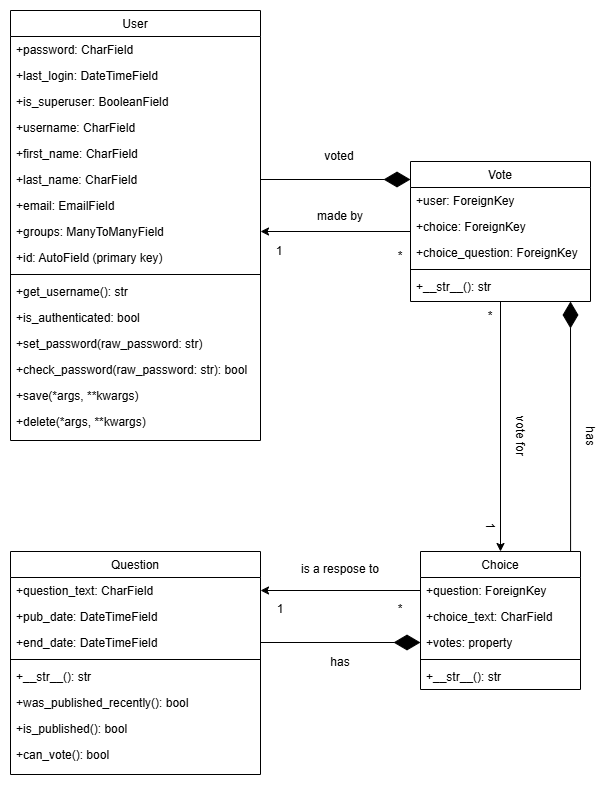

The diagram above was exported from draw.io. Its source (the exported page's mxGraphModel, read from the mxfile embedded in the PNG):
<mxGraphModel dx="1235" dy="1824" grid="1" gridSize="10" guides="1" tooltips="1" connect="1" arrows="1" fold="1" page="1" pageScale="1" pageWidth="827" pageHeight="1169" math="0" shadow="0">
  <root>
    <mxCell id="WIyWlLk6GJQsqaUBKTNV-0" />
    <mxCell id="WIyWlLk6GJQsqaUBKTNV-1" parent="WIyWlLk6GJQsqaUBKTNV-0" />
    <mxCell id="zkfFHV4jXpPFQw0GAbJ--0" value="User" style="swimlane;fontStyle=0;align=center;verticalAlign=top;childLayout=stackLayout;horizontal=1;startSize=26;horizontalStack=0;resizeParent=1;resizeLast=0;collapsible=1;marginBottom=0;rounded=0;shadow=0;strokeWidth=1;" parent="WIyWlLk6GJQsqaUBKTNV-1" vertex="1">
      <mxGeometry x="130" y="-31" width="250" height="430" as="geometry">
        <mxRectangle x="230" y="140" width="160" height="26" as="alternateBounds" />
      </mxGeometry>
    </mxCell>
    <mxCell id="zkfFHV4jXpPFQw0GAbJ--1" value="+password: CharField" style="text;align=left;verticalAlign=top;spacingLeft=4;spacingRight=4;overflow=hidden;rotatable=0;points=[[0,0.5],[1,0.5]];portConstraint=eastwest;" parent="zkfFHV4jXpPFQw0GAbJ--0" vertex="1">
      <mxGeometry y="26" width="250" height="26" as="geometry" />
    </mxCell>
    <mxCell id="vFdqSM9c9GjTotKlQD00-31" value="+last_login: DateTimeField" style="text;align=left;verticalAlign=top;spacingLeft=4;spacingRight=4;overflow=hidden;rotatable=0;points=[[0,0.5],[1,0.5]];portConstraint=eastwest;" vertex="1" parent="zkfFHV4jXpPFQw0GAbJ--0">
      <mxGeometry y="52" width="250" height="26" as="geometry" />
    </mxCell>
    <mxCell id="vFdqSM9c9GjTotKlQD00-33" value="+is_superuser: BooleanField" style="text;align=left;verticalAlign=top;spacingLeft=4;spacingRight=4;overflow=hidden;rotatable=0;points=[[0,0.5],[1,0.5]];portConstraint=eastwest;" vertex="1" parent="zkfFHV4jXpPFQw0GAbJ--0">
      <mxGeometry y="78" width="250" height="26" as="geometry" />
    </mxCell>
    <mxCell id="vFdqSM9c9GjTotKlQD00-34" value="+username: CharField" style="text;align=left;verticalAlign=top;spacingLeft=4;spacingRight=4;overflow=hidden;rotatable=0;points=[[0,0.5],[1,0.5]];portConstraint=eastwest;" vertex="1" parent="zkfFHV4jXpPFQw0GAbJ--0">
      <mxGeometry y="104" width="250" height="26" as="geometry" />
    </mxCell>
    <mxCell id="vFdqSM9c9GjTotKlQD00-35" value="+first_name: CharField" style="text;align=left;verticalAlign=top;spacingLeft=4;spacingRight=4;overflow=hidden;rotatable=0;points=[[0,0.5],[1,0.5]];portConstraint=eastwest;" vertex="1" parent="zkfFHV4jXpPFQw0GAbJ--0">
      <mxGeometry y="130" width="250" height="26" as="geometry" />
    </mxCell>
    <mxCell id="vFdqSM9c9GjTotKlQD00-32" value="+last_name: CharField" style="text;align=left;verticalAlign=top;spacingLeft=4;spacingRight=4;overflow=hidden;rotatable=0;points=[[0,0.5],[1,0.5]];portConstraint=eastwest;" vertex="1" parent="zkfFHV4jXpPFQw0GAbJ--0">
      <mxGeometry y="156" width="250" height="26" as="geometry" />
    </mxCell>
    <mxCell id="vFdqSM9c9GjTotKlQD00-36" value="+email: EmailField" style="text;align=left;verticalAlign=top;spacingLeft=4;spacingRight=4;overflow=hidden;rotatable=0;points=[[0,0.5],[1,0.5]];portConstraint=eastwest;" vertex="1" parent="zkfFHV4jXpPFQw0GAbJ--0">
      <mxGeometry y="182" width="250" height="26" as="geometry" />
    </mxCell>
    <mxCell id="vFdqSM9c9GjTotKlQD00-40" value="+groups: ManyToManyField" style="text;align=left;verticalAlign=top;spacingLeft=4;spacingRight=4;overflow=hidden;rotatable=0;points=[[0,0.5],[1,0.5]];portConstraint=eastwest;" vertex="1" parent="zkfFHV4jXpPFQw0GAbJ--0">
      <mxGeometry y="208" width="250" height="26" as="geometry" />
    </mxCell>
    <mxCell id="vFdqSM9c9GjTotKlQD00-42" value="+id: AutoField (primary key)" style="text;align=left;verticalAlign=top;spacingLeft=4;spacingRight=4;overflow=hidden;rotatable=0;points=[[0,0.5],[1,0.5]];portConstraint=eastwest;" vertex="1" parent="zkfFHV4jXpPFQw0GAbJ--0">
      <mxGeometry y="234" width="250" height="26" as="geometry" />
    </mxCell>
    <mxCell id="zkfFHV4jXpPFQw0GAbJ--4" value="" style="line;html=1;strokeWidth=1;align=left;verticalAlign=middle;spacingTop=-1;spacingLeft=3;spacingRight=3;rotatable=0;labelPosition=right;points=[];portConstraint=eastwest;" parent="zkfFHV4jXpPFQw0GAbJ--0" vertex="1">
      <mxGeometry y="260" width="250" height="8" as="geometry" />
    </mxCell>
    <mxCell id="zkfFHV4jXpPFQw0GAbJ--5" value="+get_username(): str" style="text;align=left;verticalAlign=top;spacingLeft=4;spacingRight=4;overflow=hidden;rotatable=0;points=[[0,0.5],[1,0.5]];portConstraint=eastwest;" parent="zkfFHV4jXpPFQw0GAbJ--0" vertex="1">
      <mxGeometry y="268" width="250" height="26" as="geometry" />
    </mxCell>
    <mxCell id="vFdqSM9c9GjTotKlQD00-43" value="+is_authenticated: bool" style="text;align=left;verticalAlign=top;spacingLeft=4;spacingRight=4;overflow=hidden;rotatable=0;points=[[0,0.5],[1,0.5]];portConstraint=eastwest;" vertex="1" parent="zkfFHV4jXpPFQw0GAbJ--0">
      <mxGeometry y="294" width="250" height="26" as="geometry" />
    </mxCell>
    <mxCell id="vFdqSM9c9GjTotKlQD00-45" value="+set_password(raw_password: str)" style="text;align=left;verticalAlign=top;spacingLeft=4;spacingRight=4;overflow=hidden;rotatable=0;points=[[0,0.5],[1,0.5]];portConstraint=eastwest;" vertex="1" parent="zkfFHV4jXpPFQw0GAbJ--0">
      <mxGeometry y="320" width="250" height="26" as="geometry" />
    </mxCell>
    <mxCell id="vFdqSM9c9GjTotKlQD00-44" value="+check_password(raw_password: str): bool" style="text;align=left;verticalAlign=top;spacingLeft=4;spacingRight=4;overflow=hidden;rotatable=0;points=[[0,0.5],[1,0.5]];portConstraint=eastwest;" vertex="1" parent="zkfFHV4jXpPFQw0GAbJ--0">
      <mxGeometry y="346" width="250" height="26" as="geometry" />
    </mxCell>
    <mxCell id="vFdqSM9c9GjTotKlQD00-47" value="+save(*args, **kwargs)" style="text;align=left;verticalAlign=top;spacingLeft=4;spacingRight=4;overflow=hidden;rotatable=0;points=[[0,0.5],[1,0.5]];portConstraint=eastwest;" vertex="1" parent="zkfFHV4jXpPFQw0GAbJ--0">
      <mxGeometry y="372" width="250" height="26" as="geometry" />
    </mxCell>
    <mxCell id="vFdqSM9c9GjTotKlQD00-46" value="+delete(*args, **kwargs)" style="text;align=left;verticalAlign=top;spacingLeft=4;spacingRight=4;overflow=hidden;rotatable=0;points=[[0,0.5],[1,0.5]];portConstraint=eastwest;" vertex="1" parent="zkfFHV4jXpPFQw0GAbJ--0">
      <mxGeometry y="398" width="250" height="26" as="geometry" />
    </mxCell>
    <mxCell id="zkfFHV4jXpPFQw0GAbJ--6" value="Question" style="swimlane;fontStyle=0;align=center;verticalAlign=top;childLayout=stackLayout;horizontal=1;startSize=26;horizontalStack=0;resizeParent=1;resizeLast=0;collapsible=1;marginBottom=0;rounded=0;shadow=0;strokeWidth=1;" parent="WIyWlLk6GJQsqaUBKTNV-1" vertex="1">
      <mxGeometry x="130" y="510" width="250" height="223" as="geometry">
        <mxRectangle x="130" y="380" width="160" height="26" as="alternateBounds" />
      </mxGeometry>
    </mxCell>
    <mxCell id="vFdqSM9c9GjTotKlQD00-0" value="+question_text: CharField" style="text;align=left;verticalAlign=top;spacingLeft=4;spacingRight=4;overflow=hidden;rotatable=0;points=[[0,0.5],[1,0.5]];portConstraint=eastwest;" vertex="1" parent="zkfFHV4jXpPFQw0GAbJ--6">
      <mxGeometry y="26" width="250" height="26" as="geometry" />
    </mxCell>
    <mxCell id="vFdqSM9c9GjTotKlQD00-20" value="+pub_date: DateTimeField" style="text;align=left;verticalAlign=top;spacingLeft=4;spacingRight=4;overflow=hidden;rotatable=0;points=[[0,0.5],[1,0.5]];portConstraint=eastwest;" vertex="1" parent="zkfFHV4jXpPFQw0GAbJ--6">
      <mxGeometry y="52" width="250" height="26" as="geometry" />
    </mxCell>
    <mxCell id="vFdqSM9c9GjTotKlQD00-21" value="+end_date: DateTimeField" style="text;align=left;verticalAlign=top;spacingLeft=4;spacingRight=4;overflow=hidden;rotatable=0;points=[[0,0.5],[1,0.5]];portConstraint=eastwest;" vertex="1" parent="zkfFHV4jXpPFQw0GAbJ--6">
      <mxGeometry y="78" width="250" height="26" as="geometry" />
    </mxCell>
    <mxCell id="zkfFHV4jXpPFQw0GAbJ--9" value="" style="line;html=1;strokeWidth=1;align=left;verticalAlign=middle;spacingTop=-1;spacingLeft=3;spacingRight=3;rotatable=0;labelPosition=right;points=[];portConstraint=eastwest;" parent="zkfFHV4jXpPFQw0GAbJ--6" vertex="1">
      <mxGeometry y="104" width="250" height="8" as="geometry" />
    </mxCell>
    <mxCell id="vFdqSM9c9GjTotKlQD00-1" value="+__str__(): str" style="text;align=left;verticalAlign=top;spacingLeft=4;spacingRight=4;overflow=hidden;rotatable=0;points=[[0,0.5],[1,0.5]];portConstraint=eastwest;" vertex="1" parent="zkfFHV4jXpPFQw0GAbJ--6">
      <mxGeometry y="112" width="250" height="26" as="geometry" />
    </mxCell>
    <mxCell id="vFdqSM9c9GjTotKlQD00-22" value="+was_published_recently(): bool" style="text;align=left;verticalAlign=top;spacingLeft=4;spacingRight=4;overflow=hidden;rotatable=0;points=[[0,0.5],[1,0.5]];portConstraint=eastwest;" vertex="1" parent="zkfFHV4jXpPFQw0GAbJ--6">
      <mxGeometry y="138" width="250" height="26" as="geometry" />
    </mxCell>
    <mxCell id="vFdqSM9c9GjTotKlQD00-23" value="+is_published(): bool" style="text;align=left;verticalAlign=top;spacingLeft=4;spacingRight=4;overflow=hidden;rotatable=0;points=[[0,0.5],[1,0.5]];portConstraint=eastwest;" vertex="1" parent="zkfFHV4jXpPFQw0GAbJ--6">
      <mxGeometry y="164" width="250" height="26" as="geometry" />
    </mxCell>
    <mxCell id="vFdqSM9c9GjTotKlQD00-24" value="+can_vote(): bool" style="text;align=left;verticalAlign=top;spacingLeft=4;spacingRight=4;overflow=hidden;rotatable=0;points=[[0,0.5],[1,0.5]];portConstraint=eastwest;" vertex="1" parent="zkfFHV4jXpPFQw0GAbJ--6">
      <mxGeometry y="190" width="250" height="26" as="geometry" />
    </mxCell>
    <mxCell id="zkfFHV4jXpPFQw0GAbJ--13" value="Choice" style="swimlane;fontStyle=0;align=center;verticalAlign=top;childLayout=stackLayout;horizontal=1;startSize=26;horizontalStack=0;resizeParent=1;resizeLast=0;collapsible=1;marginBottom=0;rounded=0;shadow=0;strokeWidth=1;" parent="WIyWlLk6GJQsqaUBKTNV-1" vertex="1">
      <mxGeometry x="540" y="510" width="160" height="138" as="geometry">
        <mxRectangle x="340" y="380" width="170" height="26" as="alternateBounds" />
      </mxGeometry>
    </mxCell>
    <mxCell id="vFdqSM9c9GjTotKlQD00-3" value="+question: ForeignKey" style="text;align=left;verticalAlign=top;spacingLeft=4;spacingRight=4;overflow=hidden;rotatable=0;points=[[0,0.5],[1,0.5]];portConstraint=eastwest;" vertex="1" parent="zkfFHV4jXpPFQw0GAbJ--13">
      <mxGeometry y="26" width="160" height="26" as="geometry" />
    </mxCell>
    <mxCell id="vFdqSM9c9GjTotKlQD00-27" value="+choice_text: CharField" style="text;align=left;verticalAlign=top;spacingLeft=4;spacingRight=4;overflow=hidden;rotatable=0;points=[[0,0.5],[1,0.5]];portConstraint=eastwest;" vertex="1" parent="zkfFHV4jXpPFQw0GAbJ--13">
      <mxGeometry y="52" width="160" height="26" as="geometry" />
    </mxCell>
    <mxCell id="vFdqSM9c9GjTotKlQD00-28" value="+votes: property" style="text;align=left;verticalAlign=top;spacingLeft=4;spacingRight=4;overflow=hidden;rotatable=0;points=[[0,0.5],[1,0.5]];portConstraint=eastwest;" vertex="1" parent="zkfFHV4jXpPFQw0GAbJ--13">
      <mxGeometry y="78" width="160" height="26" as="geometry" />
    </mxCell>
    <mxCell id="zkfFHV4jXpPFQw0GAbJ--15" value="" style="line;html=1;strokeWidth=1;align=left;verticalAlign=middle;spacingTop=-1;spacingLeft=3;spacingRight=3;rotatable=0;labelPosition=right;points=[];portConstraint=eastwest;" parent="zkfFHV4jXpPFQw0GAbJ--13" vertex="1">
      <mxGeometry y="104" width="160" height="8" as="geometry" />
    </mxCell>
    <mxCell id="vFdqSM9c9GjTotKlQD00-2" value="+__str__(): str" style="text;align=left;verticalAlign=top;spacingLeft=4;spacingRight=4;overflow=hidden;rotatable=0;points=[[0,0.5],[1,0.5]];portConstraint=eastwest;" vertex="1" parent="zkfFHV4jXpPFQw0GAbJ--13">
      <mxGeometry y="112" width="160" height="26" as="geometry" />
    </mxCell>
    <mxCell id="vFdqSM9c9GjTotKlQD00-11" style="edgeStyle=orthogonalEdgeStyle;rounded=0;orthogonalLoop=1;jettySize=auto;html=1;entryX=0.5;entryY=0;entryDx=0;entryDy=0;" edge="1" parent="WIyWlLk6GJQsqaUBKTNV-1" source="zkfFHV4jXpPFQw0GAbJ--17" target="zkfFHV4jXpPFQw0GAbJ--13">
      <mxGeometry relative="1" as="geometry" />
    </mxCell>
    <mxCell id="vFdqSM9c9GjTotKlQD00-48" style="edgeStyle=orthogonalEdgeStyle;rounded=0;orthogonalLoop=1;jettySize=auto;html=1;entryX=1;entryY=0.5;entryDx=0;entryDy=0;" edge="1" parent="WIyWlLk6GJQsqaUBKTNV-1" source="zkfFHV4jXpPFQw0GAbJ--17" target="vFdqSM9c9GjTotKlQD00-40">
      <mxGeometry relative="1" as="geometry" />
    </mxCell>
    <mxCell id="zkfFHV4jXpPFQw0GAbJ--17" value="Vote" style="swimlane;fontStyle=0;align=center;verticalAlign=top;childLayout=stackLayout;horizontal=1;startSize=26;horizontalStack=0;resizeParent=1;resizeLast=0;collapsible=1;marginBottom=0;rounded=0;shadow=0;strokeWidth=1;" parent="WIyWlLk6GJQsqaUBKTNV-1" vertex="1">
      <mxGeometry x="530" y="120" width="180" height="140" as="geometry">
        <mxRectangle x="550" y="140" width="160" height="26" as="alternateBounds" />
      </mxGeometry>
    </mxCell>
    <mxCell id="zkfFHV4jXpPFQw0GAbJ--18" value="+user: ForeignKey" style="text;align=left;verticalAlign=top;spacingLeft=4;spacingRight=4;overflow=hidden;rotatable=0;points=[[0,0.5],[1,0.5]];portConstraint=eastwest;" parent="zkfFHV4jXpPFQw0GAbJ--17" vertex="1">
      <mxGeometry y="26" width="180" height="26" as="geometry" />
    </mxCell>
    <mxCell id="vFdqSM9c9GjTotKlQD00-29" value="+choice: ForeignKey" style="text;align=left;verticalAlign=top;spacingLeft=4;spacingRight=4;overflow=hidden;rotatable=0;points=[[0,0.5],[1,0.5]];portConstraint=eastwest;" vertex="1" parent="zkfFHV4jXpPFQw0GAbJ--17">
      <mxGeometry y="52" width="180" height="26" as="geometry" />
    </mxCell>
    <mxCell id="vFdqSM9c9GjTotKlQD00-30" value="+choice_question: ForeignKey" style="text;align=left;verticalAlign=top;spacingLeft=4;spacingRight=4;overflow=hidden;rotatable=0;points=[[0,0.5],[1,0.5]];portConstraint=eastwest;" vertex="1" parent="zkfFHV4jXpPFQw0GAbJ--17">
      <mxGeometry y="78" width="180" height="26" as="geometry" />
    </mxCell>
    <mxCell id="zkfFHV4jXpPFQw0GAbJ--23" value="" style="line;html=1;strokeWidth=1;align=left;verticalAlign=middle;spacingTop=-1;spacingLeft=3;spacingRight=3;rotatable=0;labelPosition=right;points=[];portConstraint=eastwest;" parent="zkfFHV4jXpPFQw0GAbJ--17" vertex="1">
      <mxGeometry y="104" width="180" height="8" as="geometry" />
    </mxCell>
    <mxCell id="zkfFHV4jXpPFQw0GAbJ--24" value="+__str__(): str" style="text;align=left;verticalAlign=top;spacingLeft=4;spacingRight=4;overflow=hidden;rotatable=0;points=[[0,0.5],[1,0.5]];portConstraint=eastwest;" parent="zkfFHV4jXpPFQw0GAbJ--17" vertex="1">
      <mxGeometry y="112" width="180" height="26" as="geometry" />
    </mxCell>
    <mxCell id="vFdqSM9c9GjTotKlQD00-8" value="made by" style="text;html=1;align=center;verticalAlign=middle;whiteSpace=wrap;rounded=0;" vertex="1" parent="WIyWlLk6GJQsqaUBKTNV-1">
      <mxGeometry x="430" y="160" width="60" height="30" as="geometry" />
    </mxCell>
    <mxCell id="vFdqSM9c9GjTotKlQD00-9" value="1" style="text;html=1;align=center;verticalAlign=middle;whiteSpace=wrap;rounded=0;" vertex="1" parent="WIyWlLk6GJQsqaUBKTNV-1">
      <mxGeometry x="369" y="195" width="60" height="30" as="geometry" />
    </mxCell>
    <mxCell id="vFdqSM9c9GjTotKlQD00-10" value="*" style="text;html=1;align=center;verticalAlign=middle;whiteSpace=wrap;rounded=0;" vertex="1" parent="WIyWlLk6GJQsqaUBKTNV-1">
      <mxGeometry x="490" y="200" width="60" height="30" as="geometry" />
    </mxCell>
    <mxCell id="vFdqSM9c9GjTotKlQD00-12" value="*" style="text;html=1;align=center;verticalAlign=middle;whiteSpace=wrap;rounded=0;" vertex="1" parent="WIyWlLk6GJQsqaUBKTNV-1">
      <mxGeometry x="580" y="260" width="60" height="30" as="geometry" />
    </mxCell>
    <mxCell id="vFdqSM9c9GjTotKlQD00-13" value="1" style="text;html=1;align=center;verticalAlign=middle;whiteSpace=wrap;rounded=0;rotation=90;" vertex="1" parent="WIyWlLk6GJQsqaUBKTNV-1">
      <mxGeometry x="580" y="470" width="60" height="30" as="geometry" />
    </mxCell>
    <mxCell id="vFdqSM9c9GjTotKlQD00-15" value="vote for" style="text;html=1;align=center;verticalAlign=middle;whiteSpace=wrap;rounded=0;rotation=90;" vertex="1" parent="WIyWlLk6GJQsqaUBKTNV-1">
      <mxGeometry x="610" y="380" width="60" height="30" as="geometry" />
    </mxCell>
    <mxCell id="vFdqSM9c9GjTotKlQD00-16" style="edgeStyle=orthogonalEdgeStyle;rounded=0;orthogonalLoop=1;jettySize=auto;html=1;entryX=1;entryY=0.5;entryDx=0;entryDy=0;" edge="1" parent="WIyWlLk6GJQsqaUBKTNV-1" source="vFdqSM9c9GjTotKlQD00-3" target="vFdqSM9c9GjTotKlQD00-0">
      <mxGeometry relative="1" as="geometry" />
    </mxCell>
    <mxCell id="vFdqSM9c9GjTotKlQD00-17" value="1" style="text;html=1;align=center;verticalAlign=middle;whiteSpace=wrap;rounded=0;" vertex="1" parent="WIyWlLk6GJQsqaUBKTNV-1">
      <mxGeometry x="370" y="553" width="60" height="30" as="geometry" />
    </mxCell>
    <mxCell id="vFdqSM9c9GjTotKlQD00-18" value="*" style="text;html=1;align=center;verticalAlign=middle;whiteSpace=wrap;rounded=0;" vertex="1" parent="WIyWlLk6GJQsqaUBKTNV-1">
      <mxGeometry x="490" y="553" width="60" height="30" as="geometry" />
    </mxCell>
    <mxCell id="vFdqSM9c9GjTotKlQD00-19" value="is a respose to" style="text;html=1;align=center;verticalAlign=middle;whiteSpace=wrap;rounded=0;" vertex="1" parent="WIyWlLk6GJQsqaUBKTNV-1">
      <mxGeometry x="415" y="513" width="90" height="30" as="geometry" />
    </mxCell>
    <mxCell id="vFdqSM9c9GjTotKlQD00-49" value="" style="endArrow=diamondThin;endFill=1;endSize=24;html=1;rounded=0;exitX=1;exitY=0.5;exitDx=0;exitDy=0;" edge="1" parent="WIyWlLk6GJQsqaUBKTNV-1" source="vFdqSM9c9GjTotKlQD00-32">
      <mxGeometry width="160" relative="1" as="geometry">
        <mxPoint x="450" y="40" as="sourcePoint" />
        <mxPoint x="530" y="138" as="targetPoint" />
      </mxGeometry>
    </mxCell>
    <mxCell id="vFdqSM9c9GjTotKlQD00-50" value="voted" style="text;html=1;align=center;verticalAlign=middle;whiteSpace=wrap;rounded=0;" vertex="1" parent="WIyWlLk6GJQsqaUBKTNV-1">
      <mxGeometry x="429" y="100" width="60" height="30" as="geometry" />
    </mxCell>
    <mxCell id="vFdqSM9c9GjTotKlQD00-51" value="" style="endArrow=diamondThin;endFill=1;endSize=24;html=1;rounded=0;exitX=0.938;exitY=0;exitDx=0;exitDy=0;exitPerimeter=0;" edge="1" parent="WIyWlLk6GJQsqaUBKTNV-1" source="zkfFHV4jXpPFQw0GAbJ--13">
      <mxGeometry width="160" relative="1" as="geometry">
        <mxPoint x="415" y="340" as="sourcePoint" />
        <mxPoint x="690" y="260" as="targetPoint" />
      </mxGeometry>
    </mxCell>
    <mxCell id="vFdqSM9c9GjTotKlQD00-52" value="has" style="text;html=1;align=center;verticalAlign=middle;whiteSpace=wrap;rounded=0;rotation=90;" vertex="1" parent="WIyWlLk6GJQsqaUBKTNV-1">
      <mxGeometry x="680" y="380" width="60" height="30" as="geometry" />
    </mxCell>
    <mxCell id="vFdqSM9c9GjTotKlQD00-53" value="" style="endArrow=diamondThin;endFill=1;endSize=24;html=1;rounded=0;exitX=1;exitY=0.5;exitDx=0;exitDy=0;entryX=0;entryY=0.5;entryDx=0;entryDy=0;" edge="1" parent="WIyWlLk6GJQsqaUBKTNV-1" source="vFdqSM9c9GjTotKlQD00-21" target="vFdqSM9c9GjTotKlQD00-28">
      <mxGeometry width="160" relative="1" as="geometry">
        <mxPoint x="700" y="520" as="sourcePoint" />
        <mxPoint x="510" y="610" as="targetPoint" />
      </mxGeometry>
    </mxCell>
    <mxCell id="vFdqSM9c9GjTotKlQD00-54" value="has" style="text;html=1;align=center;verticalAlign=middle;whiteSpace=wrap;rounded=0;" vertex="1" parent="WIyWlLk6GJQsqaUBKTNV-1">
      <mxGeometry x="415" y="606.5" width="90" height="30" as="geometry" />
    </mxCell>
  </root>
</mxGraphModel>